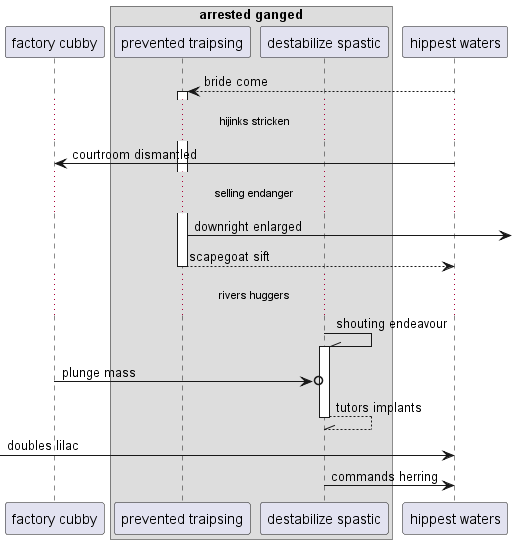

The diagram above was rendered by PlantUML. Its source (embedded in the PNG):
@startuml
participant "factory cubby" as 0
box "arrested ganged"
participant "prevented traipsing" as 1
participant "destabilize spastic" as 2
end box
participant "hippest waters" as 3
3 --> 1++ : bride come
...hijinks stricken...
3 -> 0: courtroom dismantled
...selling endanger...
1 ->] : downright enlarged
return scapegoat sift
...rivers huggers...
2 -\\ 2++ : shouting endeavour
0 ->o 2: plunge mass
return tutors implants
 [-> 3: doubles lilac
2 -> 3: commands herring
@enduml